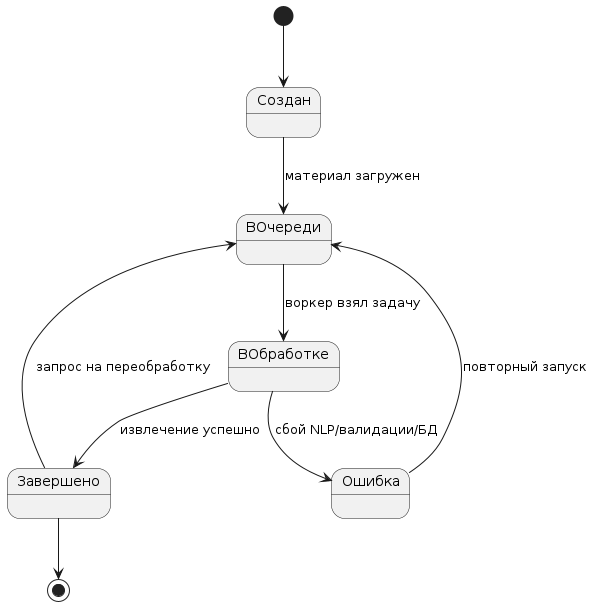

The diagram above was rendered by PlantUML. Its source (embedded in the PNG):
@startuml
skinparam shadowing false

[*] --> Создан

Создан --> ВОчереди : материал загружен
ВОчереди --> ВОбработке : воркер взял задачу
ВОбработке --> Завершено : извлечение успешно
ВОбработке --> Ошибка : сбой NLP/валидации/БД

Ошибка --> ВОчереди : повторный запуск
Завершено --> ВОчереди : запрос на переобработку

Завершено --> [*]
@enduml